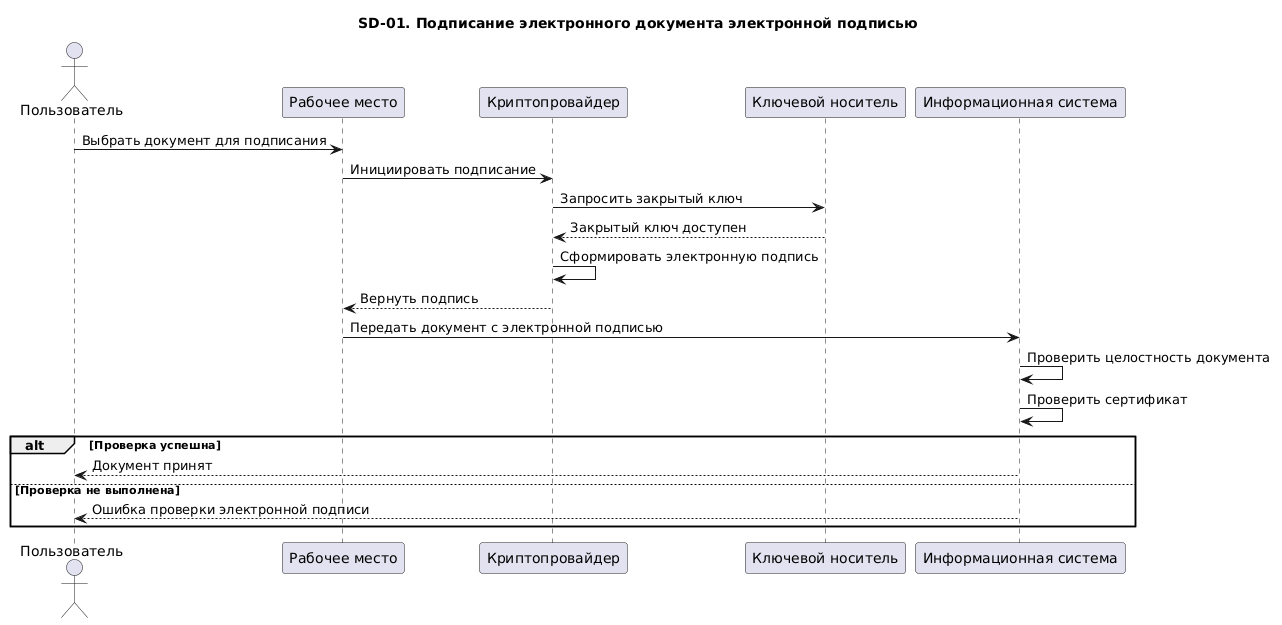

The diagram above was rendered by PlantUML. Its source (embedded in the PNG):
@startuml
title SD-01. Подписание электронного документа электронной подписью

actor Пользователь

participant "Рабочее место" as WS
participant "Криптопровайдер" as CSP
participant "Ключевой носитель" as Token
participant "Информационная система" as IS

Пользователь -> WS : Выбрать документ для подписания

WS -> CSP : Инициировать подписание

CSP -> Token : Запросить закрытый ключ

Token --> CSP : Закрытый ключ доступен

CSP -> CSP : Сформировать электронную подпись

CSP --> WS : Вернуть подпись

WS -> IS : Передать документ с электронной подписью

IS -> IS : Проверить целостность документа

IS -> IS : Проверить сертификат

alt Проверка успешна

    IS --> Пользователь : Документ принят

else Проверка не выполнена

    IS --> Пользователь : Ошибка проверки электронной подписи

end
@enduml